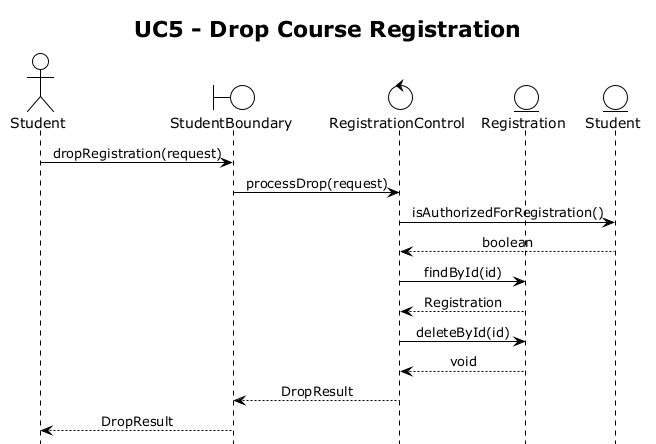

The diagram above was rendered by PlantUML. Its source (embedded in the PNG):
@startuml UC5
!theme plain
hide footbox
skinparam sequenceMessageAlign center
title UC5 - Drop Course Registration

actor "Student" as Student
boundary "StudentBoundary" as StudentBoundary
control "RegistrationControl" as RegistrationControl
entity "Registration" as Registration
entity "Student" as Student_Entity

Student -> StudentBoundary : dropRegistration(request)
StudentBoundary -> RegistrationControl : processDrop(request)
RegistrationControl -> Student_Entity : isAuthorizedForRegistration()
Student_Entity --> RegistrationControl : boolean
RegistrationControl -> Registration : findById(id)
Registration --> RegistrationControl : Registration
RegistrationControl -> Registration : deleteById(id)
Registration --> RegistrationControl : void
RegistrationControl --> StudentBoundary : DropResult
StudentBoundary --> Student : DropResult

@enduml